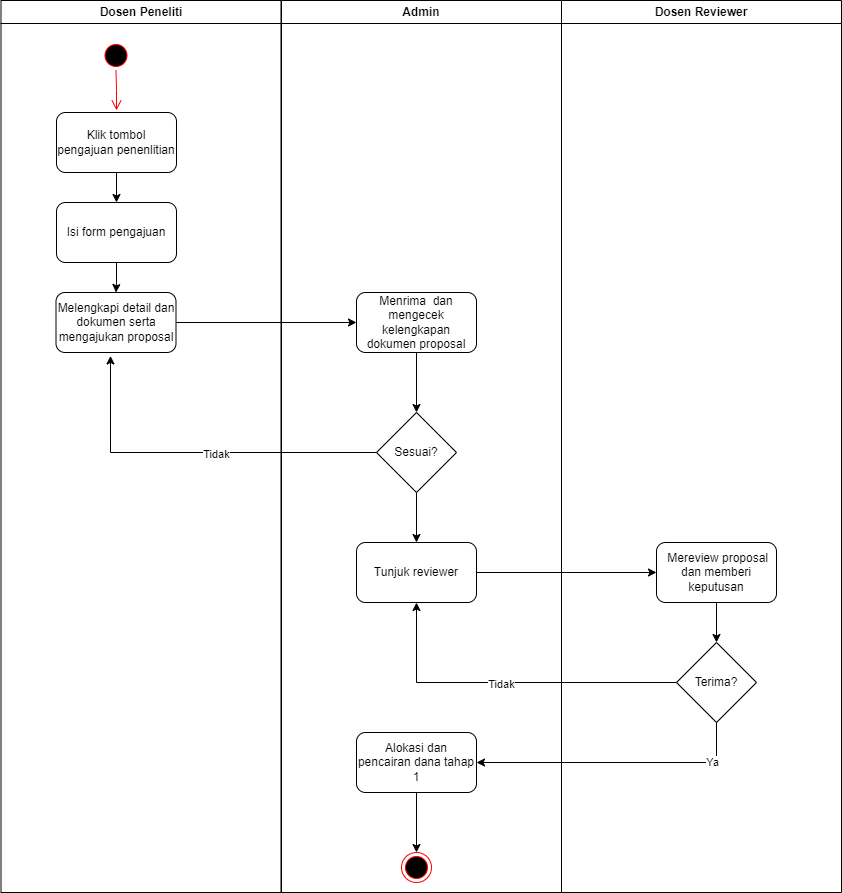

The diagram above was exported from draw.io. Its source (the exported page's mxGraphModel, read from the mxfile embedded in the PNG):
<mxGraphModel dx="1050" dy="557" grid="1" gridSize="10" guides="1" tooltips="1" connect="1" arrows="1" fold="1" page="1" pageScale="1" pageWidth="1169" pageHeight="826" background="none" math="0" shadow="0">
  <root>
    <mxCell id="0" />
    <mxCell id="1" parent="0" />
    <mxCell id="2" value="Dosen Peneliti" style="swimlane;whiteSpace=wrap;startSize=23;" parent="1" vertex="1">
      <mxGeometry x="164.5" y="128" width="280" height="892" as="geometry" />
    </mxCell>
    <mxCell id="5" value="" style="ellipse;shape=startState;fillColor=#000000;strokeColor=#ff0000;" parent="2" vertex="1">
      <mxGeometry x="100" y="40" width="30" height="30" as="geometry" />
    </mxCell>
    <mxCell id="6" value="" style="edgeStyle=elbowEdgeStyle;elbow=horizontal;verticalAlign=bottom;endArrow=open;endSize=8;strokeColor=#FF0000;endFill=1;rounded=0" parent="2" source="5" edge="1">
      <mxGeometry x="100" y="40" as="geometry">
        <mxPoint x="115.5" y="110" as="targetPoint" />
      </mxGeometry>
    </mxCell>
    <mxCell id="7kPCGYujOhloyxujFmpx-65" style="edgeStyle=orthogonalEdgeStyle;rounded=0;orthogonalLoop=1;jettySize=auto;html=1;entryX=0.5;entryY=0;entryDx=0;entryDy=0;" edge="1" parent="2" source="7kPCGYujOhloyxujFmpx-63" target="7kPCGYujOhloyxujFmpx-64">
      <mxGeometry relative="1" as="geometry" />
    </mxCell>
    <mxCell id="7kPCGYujOhloyxujFmpx-63" value="Klik tombol pengajuan penenlitian" style="rounded=1;whiteSpace=wrap;html=1;" vertex="1" parent="2">
      <mxGeometry x="55.5" y="112" width="120" height="60" as="geometry" />
    </mxCell>
    <mxCell id="7kPCGYujOhloyxujFmpx-67" value="" style="edgeStyle=orthogonalEdgeStyle;rounded=0;orthogonalLoop=1;jettySize=auto;html=1;" edge="1" parent="2" source="7kPCGYujOhloyxujFmpx-64" target="7kPCGYujOhloyxujFmpx-66">
      <mxGeometry relative="1" as="geometry" />
    </mxCell>
    <mxCell id="7kPCGYujOhloyxujFmpx-64" value="Isi form pengajuan" style="rounded=1;whiteSpace=wrap;html=1;" vertex="1" parent="2">
      <mxGeometry x="55.5" y="202" width="120" height="60" as="geometry" />
    </mxCell>
    <mxCell id="7kPCGYujOhloyxujFmpx-66" value="Melengkapi detail dan dokumen serta mengajukan proposal" style="rounded=1;whiteSpace=wrap;html=1;" vertex="1" parent="2">
      <mxGeometry x="55" y="292" width="120" height="60" as="geometry" />
    </mxCell>
    <mxCell id="3" value="Admin" style="swimlane;whiteSpace=wrap" parent="1" vertex="1">
      <mxGeometry x="445" y="128" width="280" height="892" as="geometry" />
    </mxCell>
    <mxCell id="19" value="" style="endArrow=open;strokeColor=#FF0000;endFill=1;rounded=0" parent="3" edge="1">
      <mxGeometry relative="1" as="geometry">
        <mxPoint x="75" y="270" as="sourcePoint" />
      </mxGeometry>
    </mxCell>
    <mxCell id="24" value="" style="endArrow=open;strokeColor=#FF0000;endFill=1;rounded=0" parent="3" edge="1">
      <mxGeometry relative="1" as="geometry">
        <mxPoint x="130" y="245" as="sourcePoint" />
      </mxGeometry>
    </mxCell>
    <mxCell id="7kPCGYujOhloyxujFmpx-72" style="edgeStyle=orthogonalEdgeStyle;rounded=0;orthogonalLoop=1;jettySize=auto;html=1;entryX=0.5;entryY=0;entryDx=0;entryDy=0;" edge="1" parent="3" source="7kPCGYujOhloyxujFmpx-68" target="7kPCGYujOhloyxujFmpx-69">
      <mxGeometry relative="1" as="geometry" />
    </mxCell>
    <mxCell id="7kPCGYujOhloyxujFmpx-68" value="Menrima&amp;nbsp; dan mengecek kelengkapan dokumen proposal" style="rounded=1;whiteSpace=wrap;html=1;" vertex="1" parent="3">
      <mxGeometry x="75" y="292" width="120" height="60" as="geometry" />
    </mxCell>
    <mxCell id="7kPCGYujOhloyxujFmpx-75" style="edgeStyle=orthogonalEdgeStyle;rounded=0;orthogonalLoop=1;jettySize=auto;html=1;entryX=0.5;entryY=0;entryDx=0;entryDy=0;" edge="1" parent="3" source="7kPCGYujOhloyxujFmpx-69" target="7kPCGYujOhloyxujFmpx-74">
      <mxGeometry relative="1" as="geometry" />
    </mxCell>
    <mxCell id="7kPCGYujOhloyxujFmpx-69" value="Sesuai?" style="rhombus;whiteSpace=wrap;html=1;" vertex="1" parent="3">
      <mxGeometry x="95" y="412" width="80" height="80" as="geometry" />
    </mxCell>
    <mxCell id="7kPCGYujOhloyxujFmpx-74" value="Tunjuk reviewer" style="rounded=1;whiteSpace=wrap;html=1;" vertex="1" parent="3">
      <mxGeometry x="75" y="542" width="120" height="60" as="geometry" />
    </mxCell>
    <mxCell id="7kPCGYujOhloyxujFmpx-83" value="Alokasi dan pencairan dana tahap 1" style="rounded=1;whiteSpace=wrap;html=1;" vertex="1" parent="3">
      <mxGeometry x="75" y="732" width="120" height="60" as="geometry" />
    </mxCell>
    <mxCell id="38" value="" style="ellipse;shape=endState;fillColor=#000000;strokeColor=#ff0000" parent="3" vertex="1">
      <mxGeometry x="120" y="852" width="30" height="30" as="geometry" />
    </mxCell>
    <mxCell id="7kPCGYujOhloyxujFmpx-85" style="edgeStyle=orthogonalEdgeStyle;rounded=0;orthogonalLoop=1;jettySize=auto;html=1;entryX=0.5;entryY=0;entryDx=0;entryDy=0;" edge="1" parent="3" source="7kPCGYujOhloyxujFmpx-83" target="38">
      <mxGeometry relative="1" as="geometry" />
    </mxCell>
    <mxCell id="7kPCGYujOhloyxujFmpx-38" value="Dosen Reviewer" style="swimlane;whiteSpace=wrap;startSize=23;" vertex="1" parent="1">
      <mxGeometry x="725" y="128" width="280" height="892" as="geometry" />
    </mxCell>
    <mxCell id="7kPCGYujOhloyxujFmpx-39" value="" style="endArrow=open;strokeColor=#FF0000;endFill=1;rounded=0" edge="1" parent="7kPCGYujOhloyxujFmpx-38">
      <mxGeometry relative="1" as="geometry">
        <mxPoint x="75" y="270" as="sourcePoint" />
      </mxGeometry>
    </mxCell>
    <mxCell id="7kPCGYujOhloyxujFmpx-41" value="" style="endArrow=open;strokeColor=#FF0000;endFill=1;rounded=0" edge="1" parent="7kPCGYujOhloyxujFmpx-38">
      <mxGeometry relative="1" as="geometry">
        <mxPoint x="130" y="245" as="sourcePoint" />
      </mxGeometry>
    </mxCell>
    <mxCell id="7kPCGYujOhloyxujFmpx-79" style="edgeStyle=orthogonalEdgeStyle;rounded=0;orthogonalLoop=1;jettySize=auto;html=1;entryX=0.5;entryY=0;entryDx=0;entryDy=0;" edge="1" parent="7kPCGYujOhloyxujFmpx-38" source="7kPCGYujOhloyxujFmpx-76" target="7kPCGYujOhloyxujFmpx-78">
      <mxGeometry relative="1" as="geometry" />
    </mxCell>
    <mxCell id="7kPCGYujOhloyxujFmpx-76" value="&amp;nbsp;Mereview proposal dan memberi keputusan" style="rounded=1;whiteSpace=wrap;html=1;" vertex="1" parent="7kPCGYujOhloyxujFmpx-38">
      <mxGeometry x="95" y="542" width="120" height="60" as="geometry" />
    </mxCell>
    <mxCell id="7kPCGYujOhloyxujFmpx-78" value="Terima?" style="rhombus;whiteSpace=wrap;html=1;" vertex="1" parent="7kPCGYujOhloyxujFmpx-38">
      <mxGeometry x="115" y="642" width="80" height="80" as="geometry" />
    </mxCell>
    <mxCell id="7kPCGYujOhloyxujFmpx-70" style="edgeStyle=orthogonalEdgeStyle;rounded=0;orthogonalLoop=1;jettySize=auto;html=1;entryX=0.454;entryY=1.057;entryDx=0;entryDy=0;entryPerimeter=0;" edge="1" parent="1" source="7kPCGYujOhloyxujFmpx-69" target="7kPCGYujOhloyxujFmpx-66">
      <mxGeometry relative="1" as="geometry" />
    </mxCell>
    <mxCell id="7kPCGYujOhloyxujFmpx-71" value="Tidak" style="edgeLabel;html=1;align=center;verticalAlign=middle;resizable=0;points=[];" vertex="1" connectable="0" parent="7kPCGYujOhloyxujFmpx-70">
      <mxGeometry x="-0.1109" y="1" relative="1" as="geometry">
        <mxPoint as="offset" />
      </mxGeometry>
    </mxCell>
    <mxCell id="7kPCGYujOhloyxujFmpx-73" style="edgeStyle=orthogonalEdgeStyle;rounded=0;orthogonalLoop=1;jettySize=auto;html=1;entryX=0;entryY=0.5;entryDx=0;entryDy=0;" edge="1" parent="1" source="7kPCGYujOhloyxujFmpx-66" target="7kPCGYujOhloyxujFmpx-68">
      <mxGeometry relative="1" as="geometry" />
    </mxCell>
    <mxCell id="7kPCGYujOhloyxujFmpx-77" style="edgeStyle=orthogonalEdgeStyle;rounded=0;orthogonalLoop=1;jettySize=auto;html=1;" edge="1" parent="1" source="7kPCGYujOhloyxujFmpx-74" target="7kPCGYujOhloyxujFmpx-76">
      <mxGeometry relative="1" as="geometry" />
    </mxCell>
    <mxCell id="7kPCGYujOhloyxujFmpx-80" style="edgeStyle=orthogonalEdgeStyle;rounded=0;orthogonalLoop=1;jettySize=auto;html=1;entryX=0.5;entryY=1;entryDx=0;entryDy=0;" edge="1" parent="1" source="7kPCGYujOhloyxujFmpx-78" target="7kPCGYujOhloyxujFmpx-74">
      <mxGeometry relative="1" as="geometry" />
    </mxCell>
    <mxCell id="7kPCGYujOhloyxujFmpx-81" value="Tidak" style="edgeLabel;html=1;align=center;verticalAlign=middle;resizable=0;points=[];" vertex="1" connectable="0" parent="7kPCGYujOhloyxujFmpx-80">
      <mxGeometry x="0.0376" y="1" relative="1" as="geometry">
        <mxPoint as="offset" />
      </mxGeometry>
    </mxCell>
    <mxCell id="7kPCGYujOhloyxujFmpx-84" style="edgeStyle=orthogonalEdgeStyle;rounded=0;orthogonalLoop=1;jettySize=auto;html=1;exitX=0.5;exitY=1;exitDx=0;exitDy=0;entryX=1;entryY=0.5;entryDx=0;entryDy=0;" edge="1" parent="1" source="7kPCGYujOhloyxujFmpx-78" target="7kPCGYujOhloyxujFmpx-83">
      <mxGeometry relative="1" as="geometry" />
    </mxCell>
    <mxCell id="7kPCGYujOhloyxujFmpx-86" value="Ya" style="edgeLabel;html=1;align=center;verticalAlign=middle;resizable=0;points=[];" vertex="1" connectable="0" parent="7kPCGYujOhloyxujFmpx-84">
      <mxGeometry x="-0.6779" y="-1" relative="1" as="geometry">
        <mxPoint as="offset" />
      </mxGeometry>
    </mxCell>
  </root>
</mxGraphModel>